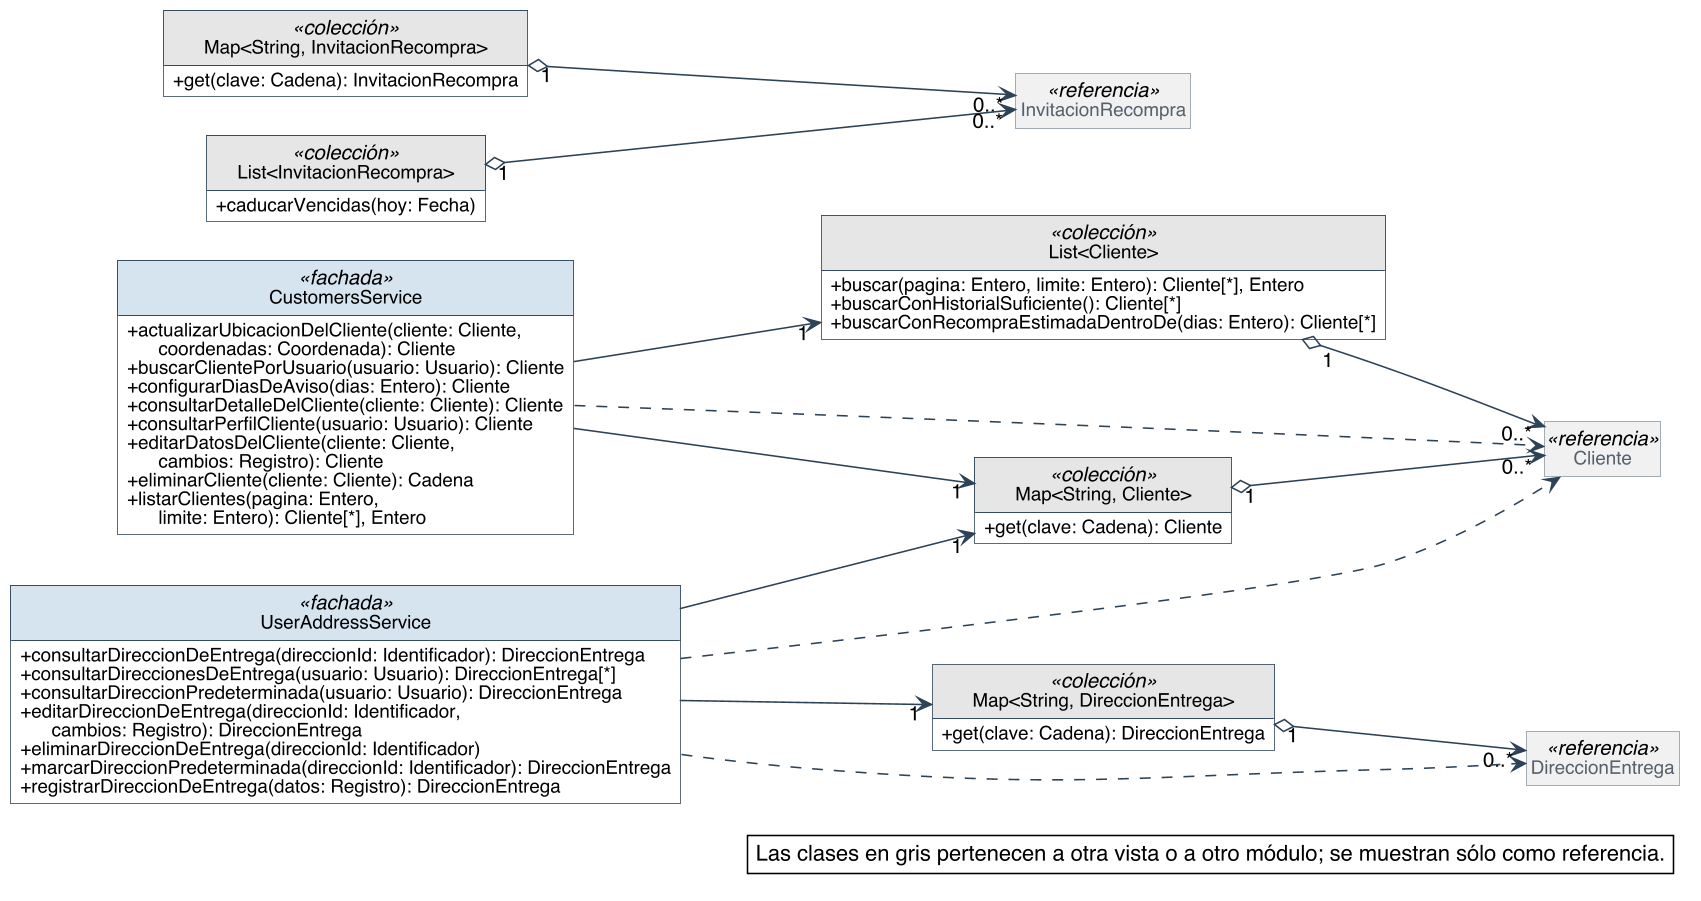

The diagram above was rendered by PlantUML. Its source (embedded in the PNG):
@startuml
skinparam backgroundColor #FFFFFF
skinparam shadowing false
skinparam defaultFontName Helvetica
skinparam defaultFontSize 13
skinparam dpi 150
skinparam nodesep 40
skinparam ranksep 55
skinparam classAttributeIconSize 0
skinparam roundCorner 0
skinparam genericDisplay old
skinparam class {
  BorderColor #2C4257
  BackgroundColor #FFFFFF
  ArrowColor #2C4257
  FontSize 14
  AttributeFontSize 12
  HeaderBackgroundColor #E8EEF3
}
skinparam class<<referencia>> {
  BackgroundColor #F1F1F1
  BorderColor #8A97A3
  FontColor #55616C
}
skinparam class<<fachada>> {
  HeaderBackgroundColor #D6E4F0
}
skinparam class<<use case>> {
  HeaderBackgroundColor #D6E4F0
}
skinparam class<<fabricación pura>> {
  HeaderBackgroundColor #F3E9CF
}
skinparam class<<colección>> {
  HeaderBackgroundColor #E6E6E6
}
skinparam class<<adaptador>> {
  HeaderBackgroundColor #DCEBDD
}
skinparam interface {
  BorderColor #2C4257
  BackgroundColor #FFFFFF
  HeaderBackgroundColor #DCEBDD
  FontSize 14
  AttributeFontSize 12
}
skinparam note {
  BackgroundColor #FFFFFF
  BorderColor #2C4257
}
skinparam packageStyle rectangle
skinparam package {
  BorderColor #8A97A3
  FontSize 13
  FontColor #55616C
}
hide circle
hide empty members

left to right direction
skinparam nodesep 25
skinparam ranksep 90
class CustomersService <<fachada>> {
  + actualizarUbicacionDelCliente(cliente: Cliente,\n      coordenadas: Coordenada): Cliente
  + buscarClientePorUsuario(usuario: Usuario): Cliente
  + configurarDiasDeAviso(dias: Entero): Cliente
  + consultarDetalleDelCliente(cliente: Cliente): Cliente
  + consultarPerfilCliente(usuario: Usuario): Cliente
  + editarDatosDelCliente(cliente: Cliente,\n      cambios: Registro): Cliente
  + eliminarCliente(cliente: Cliente): Cadena
  + listarClientes(pagina: Entero,\n      limite: Entero): Cliente[*], Entero
}
class "Map<String, Cliente>" as Map_String_Cliente <<colección>> {
  + get(clave: Cadena): Cliente
}
class "List<Cliente>" as List_Cliente <<colección>> {
  + buscar(pagina: Entero, limite: Entero): Cliente[*], Entero
  + buscarConHistorialSuficiente(): Cliente[*]
  + buscarConRecompraEstimadaDentroDe(dias: Entero): Cliente[*]
}
class "Map<String, InvitacionRecompra>" as Map_String_InvitacionRecompra <<colección>> {
  + get(clave: Cadena): InvitacionRecompra
}
class "List<InvitacionRecompra>" as List_InvitacionRecompra <<colección>> {
  + caducarVencidas(hoy: Fecha)
}
class UserAddressService <<fachada>> {
  + consultarDireccionDeEntrega(direccionId: Identificador): DireccionEntrega
  + consultarDireccionesDeEntrega(usuario: Usuario): DireccionEntrega[*]
  + consultarDireccionPredeterminada(usuario: Usuario): DireccionEntrega
  + editarDireccionDeEntrega(direccionId: Identificador,\n      cambios: Registro): DireccionEntrega
  + eliminarDireccionDeEntrega(direccionId: Identificador)
  + marcarDireccionPredeterminada(direccionId: Identificador): DireccionEntrega
  + registrarDireccionDeEntrega(datos: Registro): DireccionEntrega
}
class "Map<String, DireccionEntrega>" as Map_String_DireccionEntrega <<colección>> {
  + get(clave: Cadena): DireccionEntrega
}
class Cliente <<referencia>>
class DireccionEntrega <<referencia>>
class InvitacionRecompra <<referencia>>

Map_String_Cliente "1" o--> "0..*" Cliente
Map_String_DireccionEntrega "1" o--> "0..*" DireccionEntrega
List_Cliente "1" o--> "0..*" Cliente
Map_String_InvitacionRecompra "1" o--> "0..*" InvitacionRecompra
List_InvitacionRecompra "1" o--> "0..*" InvitacionRecompra
CustomersService --> "1" List_Cliente
CustomersService --> "1" Map_String_Cliente
UserAddressService --> "1" Map_String_Cliente
UserAddressService --> "1" Map_String_DireccionEntrega
CustomersService ..> Cliente
UserAddressService ..> Cliente
UserAddressService ..> DireccionEntrega

legend bottom right
  Las clases en gris pertenecen a otra vista o a otro módulo; se muestran sólo como referencia.
endlegend
@enduml